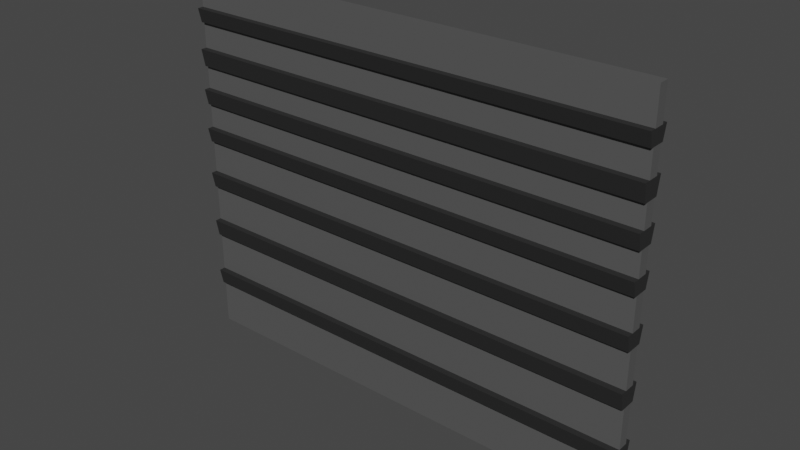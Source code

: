 # Source: DoorMachineShop.blend  (saved by Blender 2.91.10; exported with 4.5.12 LTS)
import bpy
from mathutils import Matrix  # noqa: F401  (used for matrix-valued properties, if any)

bpy.ops.wm.read_factory_settings(use_empty=True)
scene = bpy.context.scene
scene.name = 'Scene'

# ---- collections
col_collection = bpy.data.collections.new('Collection'); scene.collection.children.link(col_collection)

# ---- materials (node trees are filled in below, after node groups)
mat_material = bpy.data.materials.new('Material')
mat_material.alpha_threshold = 0.0
mat_material.use_transparent_shadow = False
mat_material.line_color = (0.0, 0.0, 0.0, 1.0)
mat_blackiron = bpy.data.materials.new('BlackIron')
mat_blackiron.use_transparent_shadow = False

# ---- material node trees
mat_material.use_nodes = True; mat_material.node_tree.nodes.clear()
_N = mat_material.node_tree.nodes; _L = mat_material.node_tree.links
n0 = _N.new('ShaderNodeOutputMaterial'); n0.name = 'Material Output'; n0.location = (300, 300)
n1 = _N.new('ShaderNodeBsdfPrincipled'); n1.name = 'Principled BSDF'; n1.location = (10, 300)
n1.distribution = 'GGX'
n1.subsurface_method = 'BURLEY'
n1.inputs[0].default_value = (0.09463, 0.09463, 0.09463, 1.0)
n1.inputs[2].default_value = 0.4
n1.inputs[3].default_value = 1.45
n1.inputs[27].default_value = (0.0, 0.0, 0.0, 1.0)
n1.inputs[28].default_value = 1.0
_L.new(n1.outputs[0], n0.inputs[0])
n0.is_active_output = True
mat_blackiron.use_nodes = True; mat_blackiron.node_tree.nodes.clear()
_N = mat_blackiron.node_tree.nodes; _L = mat_blackiron.node_tree.links
n0 = _N.new('ShaderNodeBsdfPrincipled'); n0.name = 'Principled BSDF'; n0.location = (10, 300)
n0.distribution = 'GGX'
n0.subsurface_method = 'BURLEY'
n0.inputs[0].default_value = (0.02365, 0.02365, 0.02365, 1.0)
n0.inputs[3].default_value = 1.45
n0.inputs[27].default_value = (0.0, 0.0, 0.0, 1.0)
n0.inputs[28].default_value = 1.0
n1 = _N.new('ShaderNodeOutputMaterial'); n1.name = 'Material Output'; n1.location = (300, 300)
_L.new(n0.outputs[0], n1.inputs[0])
n1.is_active_output = True

# ---- world
world_world = bpy.data.worlds.new('World'); scene.world = world_world
world_world.use_nodes = True; world_world.node_tree.nodes.clear()
_N = world_world.node_tree.nodes; _L = world_world.node_tree.links
n0 = _N.new('ShaderNodeOutputWorld'); n0.name = 'World Output'; n0.location = (300, 300)
n1 = _N.new('ShaderNodeBackground'); n1.name = 'Background'; n1.location = (10, 300)
n1.inputs[0].default_value = (0.05088, 0.05088, 0.05088, 1.0)
_L.new(n1.outputs[0], n0.inputs[0])
n0.is_active_output = True
world_world.color = (0.05088, 0.05088, 0.05088)
world_world.use_sun_shadow = False
world_world.sun_shadow_jitter_overblur = 0.0

# ---- meshes
me_plane = bpy.data.meshes.new('Plane')
me_plane.from_pydata([(-2.347, -1.656, 2.867e-08), (2.279, -1.656, 2.867e-08), (-2.347, 2.039, -4.541e-08), (2.279, 2.039, -4.541e-08), (-2.347, -1.656, -0.1029), (2.279, -1.656, -0.1029), (-2.347, 2.039, -0.1029), (2.279, 2.039, -0.1029), (-2.347, 1.569, -3.598e-08), (2.279, 1.569, -3.598e-08), (-2.347, 1.569, -0.1029), (2.279, 1.569, -0.1029), (2.279, 1.708, -3.878e-08), (2.279, 1.708, -0.1029), (-2.347, 1.708, -3.878e-08), (-2.347, 1.708, -0.1029), (-2.347, 1.318, -3.095e-08), (-2.347, 1.318, -0.1029), (2.279, 1.318, -3.095e-08), (2.279, 1.318, -0.1029), (-2.347, 1.146, -2.751e-08), (-2.347, 1.146, -0.1029), (2.279, 1.146, -2.751e-08), (2.279, 1.146, -0.1029), (-2.347, 0.9215, -2.301e-08), (-2.347, 0.9215, -0.1029), (2.279, 0.9215, -2.301e-08), (2.279, 0.9215, -0.1029), (-2.347, 0.7646, -1.986e-08), (-2.347, 0.7646, -0.1029), (2.279, 0.7646, -1.986e-08), (2.279, 0.7646, -0.1029), (-2.347, 0.5241, -1.504e-08), (-2.347, 0.5241, -0.1029), (2.279, 0.5241, -1.504e-08), (2.279, 0.5241, -0.1029), (-2.347, 0.3792, -1.213e-08), (-2.347, 0.3792, -0.1029), (2.279, 0.3792, -1.213e-08), (2.279, 0.3792, -0.1029), (-2.347, 0.0554, -5.643e-09), (-2.347, 0.0554, -0.1029), (2.279, 0.0554, -5.643e-09), (2.279, 0.0554, -0.1029), (-2.347, -0.1025, -2.477e-09), (-2.347, -0.1025, -0.1029), (2.279, -0.1025, -2.477e-09), (2.279, -0.1025, -0.1029), (-2.347, -0.47, 4.891e-09), (-2.347, -0.47, -0.1029), (2.279, -0.47, 4.891e-09), (2.279, -0.47, -0.1029), (-2.347, -0.6402, 8.303e-09), (-2.347, -0.6402, -0.1029), (2.279, -0.6402, 8.303e-09), (2.279, -0.6402, -0.1029), (-2.347, -1.039, 1.631e-08), (-2.347, -1.039, -0.1029), (2.279, -1.039, 1.631e-08), (2.279, -1.039, -0.1029), (-2.347, -1.197, 1.947e-08), (-2.347, -1.197, -0.1029), (2.279, -1.197, 1.947e-08), (2.279, -1.197, -0.1029), (-2.347, 1.708, 0.06114), (-2.347, 1.569, 0.02904), (-2.347, 1.708, -0.164), (-2.347, 1.569, -0.1319), (2.279, 1.569, -0.1319), (2.279, 1.569, 0.02904), (2.279, 1.708, 0.06114), (2.279, 1.708, -0.164), (2.279, 1.146, 0.02904), (2.279, 1.318, 0.06114), (2.279, 1.146, -0.1319), (2.279, 1.318, -0.164), (-2.347, 1.318, 0.06114), (-2.347, 1.318, -0.164), (-2.347, 1.146, 0.02904), (-2.347, 1.146, -0.1319), (2.279, 0.7646, 0.02904), (2.279, 0.9215, 0.06114), (2.279, 0.7646, -0.1319), (2.279, 0.9215, -0.164), (-2.347, 0.9215, 0.06114), (-2.347, 0.9215, -0.164), (-2.347, 0.7646, 0.02904), (-2.347, 0.7646, -0.1319), (2.279, 0.3792, 0.02904), (2.279, 0.5241, 0.06114), (2.279, 0.3792, -0.1319), (2.279, 0.5241, -0.164), (-2.347, 0.5241, 0.06114), (-2.347, 0.5241, -0.164), (-2.347, 0.3792, 0.02904), (-2.347, 0.3792, -0.1319), (2.279, -0.1025, 0.02904), (2.279, 0.0554, 0.06114), (2.279, -0.1025, -0.1319), (2.279, 0.0554, -0.164), (-2.347, 0.0554, 0.06114), (-2.347, 0.0554, -0.164), (-2.347, -0.1025, 0.02904), (-2.347, -0.1025, -0.1319), (2.279, -0.6402, 0.02904), (2.279, -0.47, 0.06114), (2.279, -0.6402, -0.1319), (2.279, -0.47, -0.164), (-2.347, -0.47, 0.06114), (-2.347, -0.47, -0.164), (-2.347, -0.6402, 0.02904), (-2.347, -0.6402, -0.1319), (2.279, -1.197, 0.02904), (2.279, -1.039, 0.06114), (2.279, -1.197, -0.1319), (2.279, -1.039, -0.164), (-2.347, -1.039, 0.06114), (-2.347, -1.039, -0.164), (-2.347, -1.197, 0.02904), (-2.347, -1.197, -0.1319)], [], [(14, 12, 3, 2), (15, 6, 7, 13), (60, 61, 4, 0), (3, 7, 6, 2), (0, 4, 5, 1), (12, 13, 7, 3), (18, 19, 11, 9), (53, 52, 110, 111), (17, 10, 11, 19), (16, 18, 9, 8), (2, 6, 15, 14), (42, 40, 100, 97), (52, 54, 104, 110), (12, 14, 64, 70), (55, 53, 111, 106), (15, 13, 71, 66), (54, 55, 106, 104), (8, 10, 17, 16), (26, 27, 23, 22), (25, 21, 23, 27), (24, 26, 22, 20), (13, 12, 70, 71), (24, 25, 85, 84), (14, 15, 66, 64), (27, 26, 81, 83), (20, 21, 25, 24), (34, 35, 31, 30), (33, 29, 31, 35), (32, 34, 30, 28), (25, 27, 83, 85), (37, 36, 94, 95), (26, 24, 84, 81), (36, 38, 88, 94), (28, 29, 33, 32), (42, 43, 39, 38), (41, 37, 39, 43), (40, 42, 38, 36), (39, 37, 95, 90), (48, 49, 109, 108), (38, 39, 90, 88), (51, 50, 105, 107), (36, 37, 41, 40), (50, 51, 47, 46), (49, 45, 47, 51), (48, 50, 46, 44), (8, 9, 69, 65), (49, 51, 107, 109), (61, 60, 118, 119), (11, 10, 67, 68), (44, 45, 49, 48), (58, 59, 55, 54), (57, 53, 55, 59), (56, 58, 54, 52), (50, 48, 108, 105), (60, 62, 112, 118), (10, 8, 65, 67), (21, 20, 78, 79), (52, 53, 57, 56), (1, 5, 63, 62), (4, 61, 63, 5), (0, 1, 62, 60), (63, 61, 119, 114), (64, 66, 67, 65), (69, 68, 71, 70), (67, 66, 71, 68), (65, 69, 70, 64), (78, 72, 73, 76), (79, 77, 75, 74), (72, 74, 75, 73), (76, 77, 79, 78), (86, 80, 81, 84), (87, 85, 83, 82), (80, 82, 83, 81), (84, 85, 87, 86), (94, 88, 89, 92), (95, 93, 91, 90), (88, 90, 91, 89), (92, 93, 95, 94), (102, 96, 97, 100), (103, 101, 99, 98), (96, 98, 99, 97), (100, 101, 103, 102), (110, 104, 105, 108), (111, 109, 107, 106), (104, 106, 107, 105), (108, 109, 111, 110), (118, 112, 113, 116), (119, 117, 115, 114), (112, 114, 115, 113), (116, 117, 119, 118), (41, 43, 99, 101), (43, 42, 97, 99), (30, 31, 82, 80), (40, 41, 101, 100), (31, 29, 87, 82), (28, 30, 80, 86), (18, 16, 76, 73), (29, 28, 86, 87), (17, 19, 75, 77), (58, 56, 116, 113), (19, 18, 73, 75), (57, 59, 115, 117), (16, 17, 77, 76), (59, 58, 113, 115), (46, 47, 98, 96), (56, 57, 117, 116), (47, 45, 103, 98), (44, 46, 96, 102), (34, 32, 92, 89), (45, 44, 102, 103), (33, 35, 91, 93), (35, 34, 89, 91), (22, 23, 74, 72), (32, 33, 93, 92), (23, 21, 79, 74), (62, 63, 114, 112), (20, 22, 72, 78), (9, 11, 68, 69)])
me_plane.polygons.foreach_set('material_index', [0, 0, 0, 0, 0, 0, 0, 0, 0, 0, 0, 1, 1, 1, 1, 1, 0, 0, 0, 0, 0, 0, 0, 0, 0, 0, 0, 0, 0, 1, 0, 1, 1, 0, 0, 0, 0, 1, 0, 0, 0, 0, 0, 0, 0, 1, 1, 0, 1, 0, 0, 0, 0, 1, 1, 0, 0, 0, 0, 0, 0, 1, 1, 1, 1, 1, 1, 1, 1, 1, 1, 1, 1, 1, 1, 1, 1, 1, 1, 1, 1, 1, 1, 1, 1, 1, 1, 1, 1, 1, 1, 0, 0, 0, 1, 1, 1, 0, 1, 1, 0, 1, 0, 0, 0, 0, 1, 1, 1, 0, 1, 0, 0, 0, 1, 0, 1, 0])
_uv = me_plane.uv_layers.new(name='UVMap')
_uv.uv.foreach_set('vector', [0.0, 0.9105, 1.0, 0.9105, 1.0, 1.0, 0.0, 1.0, 0.0, 0.9105, 0.0, 1.0, 1.0, 1.0, 1.0, 0.9105, 0.0, 0.1241, 0.0, 0.1241, 0.0, 0.0, 0.0, 0.0, 1.0, 1.0, 1.0, 1.0, 0.0, 1.0, 0.0, 1.0, 0.0, 0.0, 0.0, 0.0, 1.0, 0.0, 1.0, 0.0, 1.0, 0.9105, 1.0, 0.9105, 1.0, 1.0, 1.0, 1.0, 1.0, 0.8049, 1.0, 0.8049, 1.0, 0.8728, 1.0, 0.8728, 0.0, 0.2749, 0.0, 0.2749, 0.0, 0.2749, 0.0, 0.2749, 0.0, 0.8049, 0.0, 0.8728, 1.0, 0.8728, 1.0, 0.8049, 0.0, 0.8049, 1.0, 0.8049, 1.0, 0.8728, 0.0, 0.8728, 0.0, 1.0, 0.0, 1.0, 0.0, 0.9105, 0.0, 0.9105, 1.0, 0.4632, 0.0, 0.4632, 0.0, 0.4632, 1.0, 0.4632, 0.0, 0.2749, 1.0, 0.2749, 1.0, 0.2749, 0.0, 0.2749, 1.0, 0.9105, 0.0, 0.9105, 0.0, 0.9105, 1.0, 0.9105, 1.0, 0.2749, 0.0, 0.2749, 0.0, 0.2749, 1.0, 0.2749, 0.0, 0.9105, 1.0, 0.9105, 1.0, 0.9105, 0.0, 0.9105, 1.0, 0.2749, 1.0, 0.2749, 1.0, 0.2749, 1.0, 0.2749, 0.0, 0.8728, 0.0, 0.8728, 0.0, 0.8049, 0.0, 0.8049, 1.0, 0.6976, 1.0, 0.6976, 1.0, 0.7583, 1.0, 0.7583, 0.0, 0.6976, 0.0, 0.7583, 1.0, 0.7583, 1.0, 0.6976, 0.0, 0.6976, 1.0, 0.6976, 1.0, 0.7583, 0.0, 0.7583, 1.0, 0.9105, 1.0, 0.9105, 1.0, 0.9105, 1.0, 0.9105, 0.0, 0.6976, 0.0, 0.6976, 0.0, 0.6976, 0.0, 0.6976, 0.0, 0.9105, 0.0, 0.9105, 0.0, 0.9105, 0.0, 0.9105, 1.0, 0.6976, 1.0, 0.6976, 1.0, 0.6976, 1.0, 0.6976, 0.0, 0.7583, 0.0, 0.7583, 0.0, 0.6976, 0.0, 0.6976, 1.0, 0.59, 1.0, 0.59, 1.0, 0.6551, 1.0, 0.6551, 0.0, 0.59, 0.0, 0.6551, 1.0, 0.6551, 1.0, 0.59, 0.0, 0.59, 1.0, 0.59, 1.0, 0.6551, 0.0, 0.6551, 0.0, 0.6976, 1.0, 0.6976, 1.0, 0.6976, 0.0, 0.6976, 0.0, 0.5508, 0.0, 0.5508, 0.0, 0.5508, 0.0, 0.5508, 1.0, 0.6976, 0.0, 0.6976, 0.0, 0.6976, 1.0, 0.6976, 0.0, 0.5508, 1.0, 0.5508, 1.0, 0.5508, 0.0, 0.5508, 0.0, 0.6551, 0.0, 0.6551, 0.0, 0.59, 0.0, 0.59, 1.0, 0.4632, 1.0, 0.4632, 1.0, 0.5508, 1.0, 0.5508, 0.0, 0.4632, 0.0, 0.5508, 1.0, 0.5508, 1.0, 0.4632, 0.0, 0.4632, 1.0, 0.4632, 1.0, 0.5508, 0.0, 0.5508, 1.0, 0.5508, 0.0, 0.5508, 0.0, 0.5508, 1.0, 0.5508, 0.0, 0.321, 0.0, 0.321, 0.0, 0.321, 0.0, 0.321, 1.0, 0.5508, 1.0, 0.5508, 1.0, 0.5508, 1.0, 0.5508, 1.0, 0.321, 1.0, 0.321, 1.0, 0.321, 1.0, 0.321, 0.0, 0.5508, 0.0, 0.5508, 0.0, 0.4632, 0.0, 0.4632, 1.0, 0.321, 1.0, 0.321, 1.0, 0.4204, 1.0, 0.4204, 0.0, 0.321, 0.0, 0.4204, 1.0, 0.4204, 1.0, 0.321, 0.0, 0.321, 1.0, 0.321, 1.0, 0.4204, 0.0, 0.4204, 0.0, 0.8728, 1.0, 0.8728, 1.0, 0.8728, 0.0, 0.8728, 0.0, 0.321, 1.0, 0.321, 1.0, 0.321, 0.0, 0.321, 0.0, 0.1241, 0.0, 0.1241, 0.0, 0.1241, 0.0, 0.1241, 1.0, 0.8728, 0.0, 0.8728, 0.0, 0.8728, 1.0, 0.8728, 0.0, 0.4204, 0.0, 0.4204, 0.0, 0.321, 0.0, 0.321, 1.0, 0.1669, 1.0, 0.1669, 1.0, 0.2749, 1.0, 0.2749, 0.0, 0.1669, 0.0, 0.2749, 1.0, 0.2749, 1.0, 0.1669, 0.0, 0.1669, 1.0, 0.1669, 1.0, 0.2749, 0.0, 0.2749, 1.0, 0.321, 0.0, 0.321, 0.0, 0.321, 1.0, 0.321, 0.0, 0.1241, 1.0, 0.1241, 1.0, 0.1241, 0.0, 0.1241, 0.0, 0.8728, 0.0, 0.8728, 0.0, 0.8728, 0.0, 0.8728, 0.0, 0.7583, 0.0, 0.7583, 0.0, 0.7583, 0.0, 0.7583, 0.0, 0.2749, 0.0, 0.2749, 0.0, 0.1669, 0.0, 0.1669, 1.0, 0.0, 1.0, 0.0, 1.0, 0.1241, 1.0, 0.1241, 0.0, 0.0, 0.0, 0.1241, 1.0, 0.1241, 1.0, 0.0, 0.0, 0.0, 1.0, 0.0, 1.0, 0.1241, 0.0, 0.1241, 1.0, 0.1241, 0.0, 0.1241, 0.0, 0.1241, 1.0, 0.1241, 0.0, 0.9105, 0.0, 0.9105, 0.0, 0.8728, 0.0, 0.8728, 1.0, 0.8728, 1.0, 0.8728, 1.0, 0.9105, 1.0, 0.9105, 0.0, 0.8728, 0.0, 0.9105, 1.0, 0.9105, 1.0, 0.8728, 0.0, 0.8728, 1.0, 0.8728, 1.0, 0.9105, 0.0, 0.9105, 0.0, 0.7583, 1.0, 0.7583, 1.0, 0.8049, 0.0, 0.8049, 0.0, 0.7583, 0.0, 0.8049, 1.0, 0.8049, 1.0, 0.7583, 1.0, 0.7583, 1.0, 0.7583, 1.0, 0.8049, 1.0, 0.8049, 0.0, 0.8049, 0.0, 0.8049, 0.0, 0.7583, 0.0, 0.7583, 0.0, 0.6551, 1.0, 0.6551, 1.0, 0.6976, 0.0, 0.6976, 0.0, 0.6551, 0.0, 0.6976, 1.0, 0.6976, 1.0, 0.6551, 1.0, 0.6551, 1.0, 0.6551, 1.0, 0.6976, 1.0, 0.6976, 0.0, 0.6976, 0.0, 0.6976, 0.0, 0.6551, 0.0, 0.6551, 0.0, 0.5508, 1.0, 0.5508, 1.0, 0.59, 0.0, 0.59, 0.0, 0.5508, 0.0, 0.59, 1.0, 0.59, 1.0, 0.5508, 1.0, 0.5508, 1.0, 0.5508, 1.0, 0.59, 1.0, 0.59, 0.0, 0.59, 0.0, 0.59, 0.0, 0.5508, 0.0, 0.5508, 0.0, 0.4204, 1.0, 0.4204, 1.0, 0.4632, 0.0, 0.4632, 0.0, 0.4204, 0.0, 0.4632, 1.0, 0.4632, 1.0, 0.4204, 1.0, 0.4204, 1.0, 0.4204, 1.0, 0.4632, 1.0, 0.4632, 0.0, 0.4632, 0.0, 0.4632, 0.0, 0.4204, 0.0, 0.4204, 0.0, 0.2749, 1.0, 0.2749, 1.0, 0.321, 0.0, 0.321, 0.0, 0.2749, 0.0, 0.321, 1.0, 0.321, 1.0, 0.2749, 1.0, 0.2749, 1.0, 0.2749, 1.0, 0.321, 1.0, 0.321, 0.0, 0.321, 0.0, 0.321, 0.0, 0.2749, 0.0, 0.2749, 0.0, 0.1241, 1.0, 0.1241, 1.0, 0.1669, 0.0, 0.1669, 0.0, 0.1241, 0.0, 0.1669, 1.0, 0.1669, 1.0, 0.1241, 1.0, 0.1241, 1.0, 0.1241, 1.0, 0.1669, 1.0, 0.1669, 0.0, 0.1669, 0.0, 0.1669, 0.0, 0.1241, 0.0, 0.1241, 0.0, 0.4632, 1.0, 0.4632, 1.0, 0.4632, 0.0, 0.4632, 1.0, 0.4632, 1.0, 0.4632, 1.0, 0.4632, 1.0, 0.4632, 1.0, 0.6551, 1.0, 0.6551, 1.0, 0.6551, 1.0, 0.6551, 0.0, 0.4632, 0.0, 0.4632, 0.0, 0.4632, 0.0, 0.4632, 1.0, 0.6551, 0.0, 0.6551, 0.0, 0.6551, 1.0, 0.6551, 0.0, 0.6551, 1.0, 0.6551, 1.0, 0.6551, 0.0, 0.6551, 1.0, 0.8049, 0.0, 0.8049, 0.0, 0.8049, 1.0, 0.8049, 0.0, 0.6551, 0.0, 0.6551, 0.0, 0.6551, 0.0, 0.6551, 0.0, 0.8049, 1.0, 0.8049, 1.0, 0.8049, 0.0, 0.8049, 1.0, 0.1669, 0.0, 0.1669, 0.0, 0.1669, 1.0, 0.1669, 1.0, 0.8049, 1.0, 0.8049, 1.0, 0.8049, 1.0, 0.8049, 0.0, 0.1669, 1.0, 0.1669, 1.0, 0.1669, 0.0, 0.1669, 0.0, 0.8049, 0.0, 0.8049, 0.0, 0.8049, 0.0, 0.8049, 1.0, 0.1669, 1.0, 0.1669, 1.0, 0.1669, 1.0, 0.1669, 1.0, 0.4204, 1.0, 0.4204, 1.0, 0.4204, 1.0, 0.4204, 0.0, 0.1669, 0.0, 0.1669, 0.0, 0.1669, 0.0, 0.1669, 1.0, 0.4204, 0.0, 0.4204, 0.0, 0.4204, 1.0, 0.4204, 0.0, 0.4204, 1.0, 0.4204, 1.0, 0.4204, 0.0, 0.4204, 1.0, 0.59, 0.0, 0.59, 0.0, 0.59, 1.0, 0.59, 0.0, 0.4204, 0.0, 0.4204, 0.0, 0.4204, 0.0, 0.4204, 0.0, 0.59, 1.0, 0.59, 1.0, 0.59, 0.0, 0.59, 1.0, 0.59, 1.0, 0.59, 1.0, 0.59, 1.0, 0.59, 1.0, 0.7583, 1.0, 0.7583, 1.0, 0.7583, 1.0, 0.7583, 0.0, 0.59, 0.0, 0.59, 0.0, 0.59, 0.0, 0.59, 1.0, 0.7583, 0.0, 0.7583, 0.0, 0.7583, 1.0, 0.7583, 1.0, 0.1241, 1.0, 0.1241, 1.0, 0.1241, 1.0, 0.1241, 0.0, 0.7583, 1.0, 0.7583, 1.0, 0.7583, 0.0, 0.7583, 1.0, 0.8728, 1.0, 0.8728, 1.0, 0.8728, 1.0, 0.8728])
me_plane.materials.append(mat_material)
me_plane.materials.append(mat_blackiron)
me_plane.use_remesh_fix_poles = True
me_plane.use_remesh_preserve_attributes = False
me_plane.use_mirror_vertex_groups = False
me_plane.update()

# ---- objects
ob_plane = bpy.data.objects.new('Plane', me_plane)

# ---- transforms, parenting, visibility, modifiers, constraints
ob_plane.location = (0.0, 0.0, 0.0)
ob_plane.rotation_euler = (1.571, -0.0, 0.0)
ob_plane.lineart.crease_threshold = 0.0

# ---- collection membership
col_collection.objects.link(ob_plane)

# ---- scene / render settings (as saved in the file)
scene.frame_start = 1; scene.frame_end = 250; scene.frame_set(1)
scene.render.engine = 'BLENDER_EEVEE_NEXT'
scene.cycles.use_denoising = False
scene.cycles.samples = 128
scene.cycles.sampling_pattern = 'TABULATED_SOBOL'
scene.cycles.use_adaptive_sampling = False
scene.cycles.use_light_tree = False
scene.view_settings.view_transform = 'Filmic'
bpy.context.view_layer.update()

# ---- added for rendering (the .blend has no active camera and no usable light): camera, sun
cam_auto = bpy.data.cameras.new('AutoCamera')
cam_auto.lens = 50.0
cam_auto.sensor_width = 36.0
cam_auto.clip_end = 1000.0
ob_auto_camera = bpy.data.objects.new('AutoCamera', cam_auto)
scene.collection.objects.link(ob_auto_camera)
ob_auto_camera.location = (5.448, -6.52692, 4.57711)
ob_auto_camera.rotation_euler = (1.09748, -7.21219e-08, 0.694738)
scene.camera = ob_auto_camera
light_auto_sun = bpy.data.lights.new('AutoSun', 'SUN')
light_auto_sun.energy = 3.0
light_auto_sun.angle = 0.0523599
ob_auto_sun = bpy.data.objects.new('AutoSun', light_auto_sun)
scene.collection.objects.link(ob_auto_sun)
ob_auto_sun.rotation_euler = (0.872665, 0.174533, 0.523599)
bpy.context.view_layer.update()
